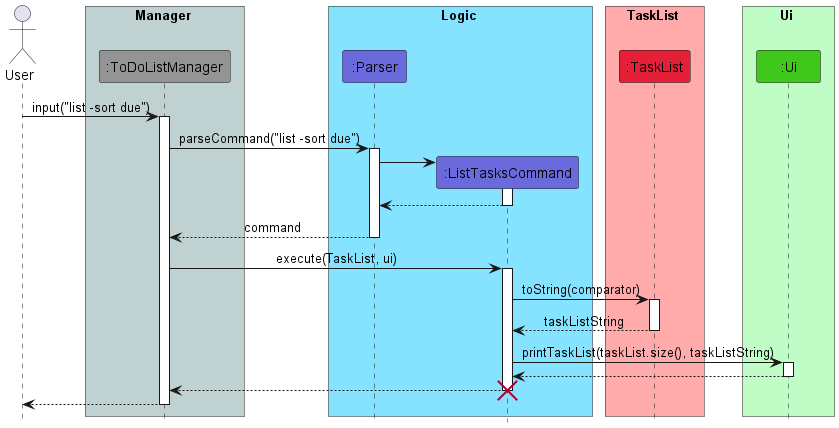

The diagram above was rendered by PlantUML. Its source (embedded in the PNG):
@startuml
!include Style.puml

actor User

box Manager COLOR_MAIN_LIGHT
participant ":ToDoListManager" as ToDoListManager COLOR_MAIN
end box

box Logic COLOR_LOGIC_LIGHT
participant ":Parser" as Parser COLOR_LOGIC
participant ":ListTasksCommand" as ListTasksCommand COLOR_LOGIC
end box

box TaskList COLOR_TASK_LIST_LIGHT
participant ":TaskList" as TaskList COLOR_TASK_LIST
end box

box Ui COLOR_UI_LIGHT
participant ":Ui" as Ui COLOR_UI
end box

User -> ToDoListManager: input("list -sort due")
activate ToDoListManager
ToDoListManager -> Parser : parseCommand("list -sort due")
activate Parser
create ListTasksCommand
Parser -> ListTasksCommand
activate ListTasksCommand
ListTasksCommand --> Parser
deactivate ListTasksCommand
Parser --> ToDoListManager: command
deactivate Parser
ToDoListManager -> ListTasksCommand : execute(TaskList, ui)
activate ListTasksCommand
ListTasksCommand -> TaskList : toString(comparator)
activate TaskList
TaskList --> ListTasksCommand : taskListString
deactivate TaskList
ListTasksCommand -> Ui : printTaskList(taskList.size(), taskListString)
activate Ui
Ui --> ListTasksCommand
deactivate Ui
ListTasksCommand --> ToDoListManager
deactivate ListTasksCommand
destroy ListTasksCommand
ToDoListManager --> User
deactivate ToDoListManager
@enduml